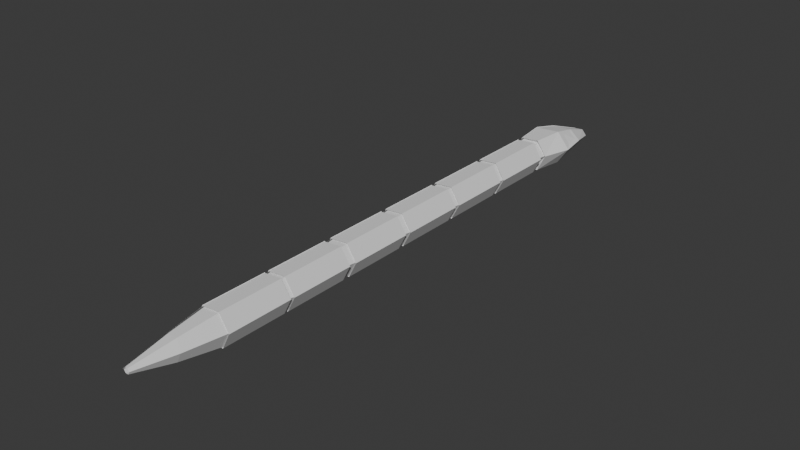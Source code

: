 # Source: snake.blend  (saved by Blender 4.4.32; exported with 4.5.12 LTS)
import bpy
from mathutils import Matrix  # noqa: F401  (used for matrix-valued properties, if any)

bpy.ops.wm.read_factory_settings(use_empty=True)
scene = bpy.context.scene
scene.name = 'Scene'

# ---- collections
col_collection = bpy.data.collections.new('Collection'); scene.collection.children.link(col_collection)

# ---- world
world_world = bpy.data.worlds.new('World'); scene.world = world_world
world_world.use_nodes = True; world_world.node_tree.nodes.clear()
_N = world_world.node_tree.nodes; _L = world_world.node_tree.links
n0 = _N.new('ShaderNodeOutputWorld'); n0.name = 'World Output'; n0.location = (300, 300)
n1 = _N.new('ShaderNodeBackground'); n1.name = 'Background'; n1.location = (10, 300)
n1.inputs[0].default_value = (0.05088, 0.05088, 0.05088, 1.0)
_L.new(n1.outputs[0], n0.inputs[0])
n0.is_active_output = True
world_world.color = (0.05088, 0.05088, 0.05088)
world_world.sun_shadow_jitter_overblur = 0.0

# ---- meshes
me_cylinder_001 = bpy.data.meshes.new('Cylinder.001')
me_cylinder_001.from_pydata([(0.0, 1.0, 0.3788), (0.866, 0.5, 0.3788), (0.866, -0.5, 0.3788), (0.0, -0.9449, 0.3788), (-0.866, -0.5, 0.3788), (-0.866, 0.5, 0.3788), (0.8282, 0.4782, 0.3058), (0.0, 0.9563, 0.3058), (0.8282, -0.4782, 0.3058), (0.0, -0.9012, 0.3058), (-0.8282, -0.4782, 0.3058), (-0.8282, 0.4782, 0.3058), (0.8282, 0.4782, -1.592), (0.0, 0.9563, -1.592), (0.8282, -0.4782, -1.592), (0.0, -0.9012, -1.592), (-0.8282, -0.4782, -1.592), (-0.8282, 0.4782, -1.592), (0.866, 0.5, -1.592), (0.0, 1.0, -1.592), (0.866, -0.5, -1.592), (0.0, -0.9449, -1.592), (-0.866, -0.5, -1.592), (-0.866, 0.5, -1.592), (0.01378, -0.9484, 0.3788), (0.01441, -0.9917, 0.3788), (0.01378, -0.9484, -1.592), (0.01441, -0.9917, -1.592), (0.5361, 0.264, 1.588), (0.0006958, 0.5731, 1.588), (0.5361, -0.3542, 1.588), (0.0006958, -0.6277, 1.504), (-0.5347, -0.3542, 1.504), (-0.5347, 0.264, 1.588), (0.009601, -0.6582, 1.504), (0.1393, -0.02694, 2.77), (0.001641, 0.05252, 2.77), (0.1393, -0.1859, 2.77), (0.001641, -0.2562, 2.77), (-0.136, -0.1859, 2.77), (-0.136, -0.02694, 2.77), (0.00393, -0.264, 2.826), (0.8282, -0.4782, 0.3058), (0.8282, 0.4782, 0.3058), (0.8282, -0.4782, -1.592), (0.8282, 0.4782, -1.592), (-0.866, -0.5, 0.3788), (0.0, -0.9449, 0.3788), (-0.866, -0.5, -1.592), (0.0, -0.9449, -1.592), (-0.866, -0.5, 0.3788), (0.0, -0.9449, 0.3788), (-0.866, -0.5, -1.592), (0.0, -0.9449, -1.592)], [], [(13, 12, 18, 19), (7, 0, 1, 6), (6, 1, 2, 8), (9, 3, 4, 10), (10, 4, 5, 11), (11, 5, 0, 7), (12, 14, 20, 18), (15, 16, 22, 21), (16, 17, 23, 22), (17, 13, 19, 23), (11, 7, 13, 17), (3, 21, 49, 47), (1, 0, 19, 18), (9, 10, 16, 15), (5, 4, 22, 23), (7, 6, 12, 13), (2, 1, 18, 20), (10, 11, 17, 16), (0, 5, 23, 19), (6, 8, 42, 43), (25, 2, 20, 27), (8, 24, 26, 14), (14, 26, 27, 20), (8, 2, 25, 24), (27, 26, 24, 25), (3, 9, 15, 21), (6, 7, 29, 28), (7, 11, 33, 29), (10, 9, 31, 32), (8, 6, 28, 30), (11, 10, 32, 33), (8, 24, 34, 30), (32, 31, 38, 39), (30, 28, 35, 37), (33, 32, 39, 40), (30, 34, 41, 37), (28, 29, 36, 35), (29, 33, 40, 36), (43, 42, 44, 45), (14, 12, 45, 44), (8, 14, 44, 42), (12, 6, 43, 45), (48, 46, 50, 52), (21, 22, 48, 49), (22, 4, 46, 48), (4, 3, 47, 46), (50, 51, 53, 52), (49, 48, 52, 53), (47, 49, 53, 51), (46, 47, 51, 50)])
_uv = me_cylinder_001.uv_layers.new(name='UVMap')
_uv.uv.foreach_set('vector', [0.25, 0.4566, 0.4289, 0.3533, 0.4578, 0.37, 0.25, 0.49, 0.25, 0.4566, 0.25, 0.49, 0.4578, 0.37, 0.4289, 0.3533, 0.4289, 0.3533, 0.4578, 0.37, 0.4578, 0.13, 0.4289, 0.1467, 0.25, 0.04342, 0.25, 0.01, 0.04215, 0.13, 0.0711, 0.1467, 0.0711, 0.1467, 0.04215, 0.13, 0.04215, 0.37, 0.0711, 0.3533, 0.0711, 0.3533, 0.04215, 0.37, 0.25, 0.49, 0.25, 0.4566, 0.4289, 0.3533, 0.4289, 0.1467, 0.4578, 0.13, 0.4578, 0.37, 0.25, 0.04342, 0.0711, 0.1467, 0.04215, 0.13, 0.25, 0.01, 0.0711, 0.1467, 0.0711, 0.3533, 0.04215, 0.37, 0.04215, 0.13, 0.0711, 0.3533, 0.25, 0.4566, 0.25, 0.49, 0.04215, 0.37, 0.0711, 0.3533, 0.25, 0.4566, 0.25, 0.4566, 0.0711, 0.3533, 0.25, 0.01, 0.25, 0.01, 0.25, 0.01, 0.25, 0.01, 0.4578, 0.37, 0.25, 0.49, 0.25, 0.49, 0.4578, 0.37, 0.25, 0.04342, 0.0711, 0.1467, 0.0711, 0.1467, 0.25, 0.04342, 0.04215, 0.37, 0.04215, 0.13, 0.04215, 0.13, 0.04215, 0.37, 0.25, 0.4566, 0.4289, 0.3533, 0.4289, 0.3533, 0.25, 0.4566, 0.4578, 0.13, 0.4578, 0.37, 0.4578, 0.37, 0.4578, 0.13, 0.0711, 0.1467, 0.0711, 0.3533, 0.0711, 0.3533, 0.0711, 0.1467, 0.25, 0.49, 0.04215, 0.37, 0.04215, 0.37, 0.25, 0.49, 0.4289, 0.3533, 0.4289, 0.1467, 0.4289, 0.1467, 0.4289, 0.3533, 0.2535, 0.012, 0.4578, 0.13, 0.4578, 0.13, 0.2535, 0.012, 0.4289, 0.1467, 0.253, 0.04514, 0.253, 0.04514, 0.4289, 0.1467, 0.4289, 0.1467, 0.253, 0.04514, 0.2535, 0.012, 0.4578, 0.13, 0.4289, 0.1467, 0.4578, 0.13, 0.2535, 0.012, 0.253, 0.04514, 0.2535, 0.012, 0.253, 0.04514, 0.253, 0.04514, 0.2535, 0.012, 0.25, 0.01, 0.25, 0.04342, 0.25, 0.04342, 0.25, 0.01, 0.4289, 0.3533, 0.25, 0.4566, 0.25, 0.4566, 0.4289, 0.3533, 0.25, 0.4566, 0.0711, 0.3533, 0.0711, 0.3533, 0.25, 0.4566, 0.0711, 0.1467, 0.25, 0.04342, 0.25, 0.04342, 0.0711, 0.1467, 0.4289, 0.1467, 0.4289, 0.3533, 0.4289, 0.3533, 0.4289, 0.1467, 0.0711, 0.3533, 0.0711, 0.1467, 0.0711, 0.1467, 0.0711, 0.3533, 0.4289, 0.1467, 0.253, 0.04514, 0.253, 0.04514, 0.4289, 0.1467, 0.0711, 0.1467, 0.25, 0.04342, 0.25, 0.04342, 0.0711, 0.1467, 0.4289, 0.1467, 0.4289, 0.3533, 0.4289, 0.3533, 0.4289, 0.1467, 0.0711, 0.3533, 0.0711, 0.1467, 0.0711, 0.1467, 0.0711, 0.3533, 0.4289, 0.1467, 0.253, 0.04514, 0.253, 0.04514, 0.4289, 0.1467, 0.4289, 0.3533, 0.25, 0.4566, 0.25, 0.4566, 0.4289, 0.3533, 0.25, 0.4566, 0.0711, 0.3533, 0.0711, 0.3533, 0.25, 0.4566, 0.4289, 0.3533, 0.4289, 0.1467, 0.4289, 0.1467, 0.4289, 0.3533, 0.4289, 0.1467, 0.4289, 0.3533, 0.4289, 0.3533, 0.4289, 0.1467, 0.4289, 0.1467, 0.4289, 0.1467, 0.4289, 0.1467, 0.4289, 0.1467, 0.4289, 0.3533, 0.4289, 0.3533, 0.4289, 0.3533, 0.4289, 0.3533, 0.04215, 0.13, 0.04215, 0.13, 0.04215, 0.13, 0.04215, 0.13, 0.25, 0.01, 0.04215, 0.13, 0.04215, 0.13, 0.25, 0.01, 0.04215, 0.13, 0.04215, 0.13, 0.04215, 0.13, 0.04215, 0.13, 0.04215, 0.13, 0.25, 0.01, 0.25, 0.01, 0.04215, 0.13, 0.04215, 0.13, 0.25, 0.01, 0.25, 0.01, 0.04215, 0.13, 0.25, 0.01, 0.04215, 0.13, 0.04215, 0.13, 0.25, 0.01, 0.25, 0.01, 0.25, 0.01, 0.25, 0.01, 0.25, 0.01, 0.04215, 0.13, 0.25, 0.01, 0.25, 0.01, 0.04215, 0.13])
me_cylinder_001.update()
me_cylinder_003 = bpy.data.meshes.new('Cylinder.003')
me_cylinder_003.from_pydata([(0.0, 1.0, 0.3788), (0.866, 0.5, 0.3788), (0.866, -0.5, 0.3788), (0.0, -0.9449, 0.3788), (-0.866, -0.5, 0.3788), (-0.8912, 0.457, 0.3788), (0.8282, 0.4782, 0.3058), (-0.126, 0.7412, 0.3058), (0.8282, -0.4782, 0.3058), (0.0, -0.9012, 0.3058), (-0.7534, -0.3505, 0.3058), (-0.8534, 0.4351, 0.3058), (0.5995, 0.5329, -2.488), (0.2006, 0.764, -2.488), (0.6477, 0.1543, -2.488), (0.2942, 0.0285, -2.488), (-0.1018, 0.2378, -2.488), (-0.15, 0.6164, -2.488), (0.6155, 0.5396, -2.488), (0.1984, 0.7812, -2.488), (0.6659, 0.1437, -2.488), (0.2964, 0.0112, -2.488), (-0.1178, 0.231, -2.488), (-0.1683, 0.6269, -2.488), (0.01378, -0.9484, 0.3788), (0.01441, -0.9917, 0.3788), (0.3029, 0.009147, -2.488), (0.3053, -0.008034, -2.488), (0.5361, 0.264, 1.588), (0.0006958, 0.5731, 1.588), (0.5361, -0.3542, 1.588), (0.0006958, -0.6277, 1.504), (-0.5347, -0.3542, 1.504), (-0.5347, 0.264, 1.588), (0.009601, -0.6582, 1.504), (0.1393, -0.02694, 2.77), (0.001641, 0.05252, 2.77), (0.1393, -0.1859, 2.77), (0.001641, -0.2562, 2.77), (-0.136, -0.1859, 2.77), (-0.136, -0.02694, 2.77), (0.00393, -0.264, 2.826), (0.8282, -0.4782, 0.3058), (0.8282, 0.4782, 0.3058), (0.6477, 0.1543, -2.488), (0.5995, 0.5329, -2.488), (-0.866, -0.5, 0.3788), (0.0, -0.9449, 0.3788), (-0.1178, 0.231, -2.488), (0.2964, 0.0112, -2.488), (-0.866, -0.5, 0.3788), (0.0, -0.9449, 0.3788), (-0.1178, 0.231, -2.488), (0.2964, 0.0112, -2.488), (-0.8912, 0.457, 0.3788), (-0.866, -0.5, 0.3788), (-0.1683, 0.6269, -2.488), (-0.1178, 0.231, -2.488), (-0.144, 1.111, -0.629), (-0.122, 0.9077, -1.443), (-0.962, 0.5542, -1.443), (-1.154, 0.6861, -0.629), (0.1256, -1.007, -0.629), (0.2128, -0.6655, -1.443), (0.949, -0.5528, -1.443), (1.143, -0.6446, -0.629), (0.132, -1.056, -0.5839), (0.2181, -0.7069, -1.426), (-0.7744, -0.1803, -1.426), (-1.061, -0.4236, -0.5839), (-0.1503, 1.161, -0.5839), (-0.1273, 0.9491, -1.426), (0.8718, 0.3703, -1.426), (1.051, 0.4651, -0.5839), (-1.015, -0.4041, -0.629), (-0.736, -0.1642, -1.443), (-1.006, 0.5795, -1.426), (-1.206, 0.7165, -0.5839), (1.004, 0.4457, -0.629), (0.8335, 0.3542, -1.443), (0.9926, -0.5781, -1.426), (1.196, -0.675, -0.5839), (0.1575, -1.112, -0.5839), (0.2393, -0.753, -1.426), (0.1504, -1.062, -0.5839), (0.2334, -0.7118, -1.426), (0.949, -0.5528, -1.443), (1.143, -0.6446, -0.629), (1.004, 0.4457, -0.629), (0.8335, 0.3542, -1.443), (0.132, -1.056, -0.5839), (0.2181, -0.7069, -1.426), (-0.7744, -0.1803, -1.426), (-1.061, -0.4236, -0.5839), (0.132, -1.056, -0.5839), (0.2181, -0.7069, -1.426), (-0.7744, -0.1803, -1.426), (-1.061, -0.4236, -0.5839), (-0.7744, -0.1803, -1.426), (-1.061, -0.4236, -0.5839), (-1.006, 0.5795, -1.426), (-1.206, 0.7165, -0.5839), (0.5995, 0.5329, -2.488), (0.2006, 0.764, -2.488), (0.6477, 0.1543, -2.488), (0.3029, 0.009147, -2.488), (-0.1018, 0.2378, -2.488), (0.2942, 0.0285, -2.488), (-0.15, 0.6164, -2.488), (0.6155, 0.5396, -2.488), (0.1984, 0.7812, -2.488), (0.6659, 0.1437, -2.488), (0.3053, -0.008034, -2.488), (-0.1178, 0.231, -2.488), (0.2964, 0.0112, -2.488), (-0.1683, 0.6269, -2.488), (0.6477, 0.1543, -2.488), (0.5995, 0.5329, -2.488), (-0.1178, 0.231, -2.488), (0.2964, 0.0112, -2.488), (-0.1178, 0.231, -2.488), (0.2964, 0.0112, -2.488), (-0.1683, 0.6269, -2.488), (-0.1178, 0.231, -2.488)], [], [(27, 20, 111, 112), (7, 0, 1, 6), (6, 1, 2, 8), (9, 3, 4, 10), (10, 4, 5, 11), (11, 5, 0, 7), (53, 49, 119, 121), (44, 14, 104, 116), (21, 15, 107, 114), (23, 56, 122, 115), (60, 59, 13, 17), (67, 21, 49, 91), (72, 71, 19, 18), (63, 75, 16, 15), (77, 5, 54, 101), (59, 79, 12, 13), (80, 72, 18, 20), (75, 60, 17, 16), (71, 76, 23, 19), (6, 8, 42, 43), (83, 80, 20, 27), (64, 85, 26, 14), (13, 12, 102, 103), (8, 2, 25, 24), (82, 84, 24, 25), (67, 63, 15, 21), (6, 7, 29, 28), (7, 11, 33, 29), (10, 9, 31, 32), (8, 6, 28, 30), (11, 10, 32, 33), (8, 24, 34, 30), (32, 31, 38, 39), (30, 28, 35, 37), (33, 32, 39, 40), (30, 34, 41, 37), (28, 29, 36, 35), (29, 33, 40, 36), (89, 86, 44, 45), (22, 48, 118, 113), (64, 14, 44, 86), (78, 6, 43, 88), (93, 46, 50, 97), (20, 18, 109, 111), (69, 4, 46, 93), (4, 3, 47, 46), (96, 95, 53, 52), (48, 52, 120, 118), (91, 49, 53, 95), (46, 47, 51, 50), (100, 98, 57, 56), (5, 4, 55, 54), (68, 22, 57, 98), (12, 45, 117, 102), (4, 69, 99, 55), (69, 68, 98, 99), (54, 55, 99, 101), (101, 99, 98, 100), (47, 90, 94, 51), (90, 91, 95, 94), (50, 51, 94, 97), (97, 94, 95, 96), (22, 68, 92, 48), (68, 69, 93, 92), (48, 92, 96, 52), (92, 93, 97, 96), (12, 79, 89, 45), (79, 78, 88, 89), (8, 65, 87, 42), (65, 64, 86, 87), (43, 42, 87, 88), (88, 87, 86, 89), (3, 9, 62, 66), (66, 62, 63, 67), (27, 26, 85, 83), (83, 85, 84, 82), (8, 24, 84, 65), (65, 84, 85, 64), (25, 2, 81, 82), (82, 81, 80, 83), (0, 5, 77, 70), (70, 77, 76, 71), (10, 11, 61, 74), (74, 61, 60, 75), (2, 1, 73, 81), (81, 73, 72, 80), (7, 6, 78, 58), (58, 78, 79, 59), (23, 76, 100, 56), (76, 77, 101, 100), (9, 10, 74, 62), (62, 74, 75, 63), (1, 0, 70, 73), (73, 70, 71, 72), (3, 66, 90, 47), (66, 67, 91, 90), (11, 7, 58, 61), (61, 58, 59, 60), (103, 102, 109, 110), (102, 104, 111, 109), (107, 106, 113, 114), (106, 108, 115, 113), (108, 103, 110, 115), (104, 105, 112, 111), (104, 102, 117, 116), (114, 113, 118, 119), (119, 118, 120, 121), (113, 115, 122, 123), (45, 44, 116, 117), (14, 26, 105, 104), (57, 22, 113, 123), (26, 27, 112, 105), (52, 53, 121, 120), (15, 16, 106, 107), (56, 57, 123, 122), (19, 23, 115, 110), (16, 17, 108, 106), (17, 13, 103, 108), (49, 21, 114, 119), (18, 19, 110, 109)])
_uv = me_cylinder_003.uv_layers.new(name='UVMap')
_uv.uv.foreach_set('vector', [0.2535, 0.012, 0.4578, 0.13, 0.4578, 0.13, 0.2535, 0.012, 0.25, 0.4566, 0.25, 0.49, 0.4578, 0.37, 0.4289, 0.3533, 0.4289, 0.3533, 0.4578, 0.37, 0.4578, 0.13, 0.4289, 0.1467, 0.25, 0.04342, 0.25, 0.01, 0.04215, 0.13, 0.0711, 0.1467, 0.0711, 0.1467, 0.04215, 0.13, 0.04215, 0.37, 0.0711, 0.3533, 0.0711, 0.3533, 0.04215, 0.37, 0.25, 0.49, 0.25, 0.4566, 0.25, 0.01, 0.25, 0.01, 0.25, 0.01, 0.25, 0.01, 0.4289, 0.1467, 0.4289, 0.1467, 0.4289, 0.1467, 0.4289, 0.1467, 0.25, 0.01, 0.25, 0.04342, 0.25, 0.04342, 0.25, 0.01, 0.04215, 0.37, 0.04215, 0.37, 0.04215, 0.37, 0.04215, 0.37, 0.0711, 0.3533, 0.25, 0.4566, 0.25, 0.4566, 0.0711, 0.3533, 0.25, 0.01, 0.25, 0.01, 0.25, 0.01, 0.25, 0.01, 0.4578, 0.37, 0.25, 0.49, 0.25, 0.49, 0.4578, 0.37, 0.25, 0.04342, 0.0711, 0.1467, 0.0711, 0.1467, 0.25, 0.04342, 0.04215, 0.37, 0.04215, 0.37, 0.04215, 0.37, 0.04215, 0.37, 0.25, 0.4566, 0.4289, 0.3533, 0.4289, 0.3533, 0.25, 0.4566, 0.4578, 0.13, 0.4578, 0.37, 0.4578, 0.37, 0.4578, 0.13, 0.0711, 0.1467, 0.0711, 0.3533, 0.0711, 0.3533, 0.0711, 0.1467, 0.25, 0.49, 0.04215, 0.37, 0.04215, 0.37, 0.25, 0.49, 0.4289, 0.3533, 0.4289, 0.1467, 0.4289, 0.1467, 0.4289, 0.3533, 0.2535, 0.012, 0.4578, 0.13, 0.4578, 0.13, 0.2535, 0.012, 0.4289, 0.1467, 0.253, 0.04514, 0.253, 0.04514, 0.4289, 0.1467, 0.25, 0.4566, 0.4289, 0.3533, 0.4289, 0.3533, 0.25, 0.4566, 0.4289, 0.1467, 0.4578, 0.13, 0.2535, 0.012, 0.253, 0.04514, 0.2535, 0.012, 0.253, 0.04514, 0.253, 0.04514, 0.2535, 0.012, 0.25, 0.01, 0.25, 0.04342, 0.25, 0.04342, 0.25, 0.01, 0.4289, 0.3533, 0.25, 0.4566, 0.25, 0.4566, 0.4289, 0.3533, 0.25, 0.4566, 0.0711, 0.3533, 0.0711, 0.3533, 0.25, 0.4566, 0.0711, 0.1467, 0.25, 0.04342, 0.25, 0.04342, 0.0711, 0.1467, 0.4289, 0.1467, 0.4289, 0.3533, 0.4289, 0.3533, 0.4289, 0.1467, 0.0711, 0.3533, 0.0711, 0.1467, 0.0711, 0.1467, 0.0711, 0.3533, 0.4289, 0.1467, 0.253, 0.04514, 0.253, 0.04514, 0.4289, 0.1467, 0.0711, 0.1467, 0.25, 0.04342, 0.25, 0.04342, 0.0711, 0.1467, 0.4289, 0.1467, 0.4289, 0.3533, 0.4289, 0.3533, 0.4289, 0.1467, 0.0711, 0.3533, 0.0711, 0.1467, 0.0711, 0.1467, 0.0711, 0.3533, 0.4289, 0.1467, 0.253, 0.04514, 0.253, 0.04514, 0.4289, 0.1467, 0.4289, 0.3533, 0.25, 0.4566, 0.25, 0.4566, 0.4289, 0.3533, 0.25, 0.4566, 0.0711, 0.3533, 0.0711, 0.3533, 0.25, 0.4566, 0.4289, 0.3533, 0.4289, 0.1467, 0.4289, 0.1467, 0.4289, 0.3533, 0.04215, 0.13, 0.04215, 0.13, 0.04215, 0.13, 0.04215, 0.13, 0.4289, 0.1467, 0.4289, 0.1467, 0.4289, 0.1467, 0.4289, 0.1467, 0.4289, 0.3533, 0.4289, 0.3533, 0.4289, 0.3533, 0.4289, 0.3533, 0.03162, 0.0975, 0.04215, 0.13, 0.04215, 0.13, 0.04215, 0.13, 0.4578, 0.13, 0.4578, 0.37, 0.4578, 0.37, 0.4578, 0.13, 0.03162, 0.0975, 0.04215, 0.13, 0.04215, 0.13, 0.03162, 0.0975, 0.04215, 0.13, 0.25, 0.01, 0.25, 0.01, 0.04215, 0.13, 0.04215, 0.13, 0.25, 0.01, 0.25, 0.01, 0.04215, 0.13, 0.04215, 0.13, 0.04215, 0.13, 0.04215, 0.13, 0.04215, 0.13, 0.25, 0.01, 0.25, 0.01, 0.25, 0.01, 0.25, 0.01, 0.04215, 0.13, 0.25, 0.01, 0.25, 0.01, 0.04215, 0.13, 0.04215, 0.37, 0.04215, 0.13, 0.04215, 0.13, 0.04215, 0.37, 0.04215, 0.37, 0.04215, 0.13, 0.04215, 0.13, 0.04215, 0.37, 0.03162, 0.0975, 0.04215, 0.13, 0.04215, 0.13, 0.04215, 0.13, 0.4289, 0.3533, 0.4289, 0.3533, 0.4289, 0.3533, 0.4289, 0.3533, 0.04215, 0.13, 0.03162, 0.0975, 0.04215, 0.13, 0.04215, 0.13, 0.03162, 0.0975, 0.03162, 0.0975, 0.04215, 0.13, 0.04215, 0.13, 0.04215, 0.37, 0.04215, 0.13, 0.04215, 0.13, 0.04215, 0.37, 0.04215, 0.37, 0.04215, 0.13, 0.04215, 0.13, 0.04215, 0.37, 0.25, 0.01, 0.25, 0.01, 0.25, 0.01, 0.25, 0.01, 0.25, 0.01, 0.25, 0.01, 0.25, 0.01, 0.25, 0.01, 0.04215, 0.13, 0.25, 0.01, 0.25, 0.01, 0.04215, 0.13, 0.04215, 0.13, 0.25, 0.01, 0.25, 0.01, 0.04215, 0.13, 0.04215, 0.13, 0.03162, 0.0975, 0.03162, 0.0975, 0.04215, 0.13, 0.03162, 0.0975, 0.03162, 0.0975, 0.03162, 0.0975, 0.03162, 0.0975, 0.04215, 0.13, 0.03162, 0.0975, 0.04215, 0.13, 0.04215, 0.13, 0.03162, 0.0975, 0.03162, 0.0975, 0.04215, 0.13, 0.04215, 0.13, 0.4289, 0.3533, 0.4289, 0.3533, 0.4289, 0.3533, 0.4289, 0.3533, 0.4289, 0.3533, 0.4289, 0.3533, 0.4289, 0.3533, 0.4289, 0.3533, 0.4289, 0.1467, 0.4289, 0.1467, 0.4289, 0.1467, 0.4289, 0.1467, 0.4289, 0.1467, 0.4289, 0.1467, 0.4289, 0.1467, 0.4289, 0.1467, 0.4289, 0.3533, 0.4289, 0.1467, 0.4289, 0.1467, 0.4289, 0.3533, 0.4289, 0.3533, 0.4289, 0.1467, 0.4289, 0.1467, 0.4289, 0.3533, 0.25, 0.01, 0.25, 0.04342, 0.25, 0.04342, 0.25, 0.01, 0.25, 0.01, 0.25, 0.04342, 0.25, 0.04342, 0.25, 0.01, 0.2535, 0.012, 0.253, 0.04514, 0.253, 0.04514, 0.2535, 0.012, 0.2535, 0.012, 0.253, 0.04514, 0.253, 0.04514, 0.2535, 0.012, 0.4289, 0.1467, 0.253, 0.04514, 0.253, 0.04514, 0.4289, 0.1467, 0.4289, 0.1467, 0.253, 0.04514, 0.253, 0.04514, 0.4289, 0.1467, 0.2535, 0.012, 0.4578, 0.13, 0.4578, 0.13, 0.2535, 0.012, 0.2535, 0.012, 0.4578, 0.13, 0.4578, 0.13, 0.2535, 0.012, 0.25, 0.49, 0.04215, 0.37, 0.04215, 0.37, 0.25, 0.49, 0.25, 0.49, 0.04215, 0.37, 0.04215, 0.37, 0.25, 0.49, 0.0711, 0.1467, 0.0711, 0.3533, 0.0711, 0.3533, 0.0711, 0.1467, 0.0711, 0.1467, 0.0711, 0.3533, 0.0711, 0.3533, 0.0711, 0.1467, 0.4578, 0.13, 0.4578, 0.37, 0.4578, 0.37, 0.4578, 0.13, 0.4578, 0.13, 0.4578, 0.37, 0.4578, 0.37, 0.4578, 0.13, 0.25, 0.4566, 0.4289, 0.3533, 0.4289, 0.3533, 0.25, 0.4566, 0.25, 0.4566, 0.4289, 0.3533, 0.4289, 0.3533, 0.25, 0.4566, 0.04215, 0.37, 0.04215, 0.37, 0.04215, 0.37, 0.04215, 0.37, 0.04215, 0.37, 0.04215, 0.37, 0.04215, 0.37, 0.04215, 0.37, 0.25, 0.04342, 0.0711, 0.1467, 0.0711, 0.1467, 0.25, 0.04342, 0.25, 0.04342, 0.0711, 0.1467, 0.0711, 0.1467, 0.25, 0.04342, 0.4578, 0.37, 0.25, 0.49, 0.25, 0.49, 0.4578, 0.37, 0.4578, 0.37, 0.25, 0.49, 0.25, 0.49, 0.4578, 0.37, 0.25, 0.01, 0.25, 0.01, 0.25, 0.01, 0.25, 0.01, 0.25, 0.01, 0.25, 0.01, 0.25, 0.01, 0.25, 0.01, 0.0711, 0.3533, 0.25, 0.4566, 0.25, 0.4566, 0.0711, 0.3533, 0.0711, 0.3533, 0.25, 0.4566, 0.25, 0.4566, 0.0711, 0.3533, 0.25, 0.4566, 0.4289, 0.3533, 0.4578, 0.37, 0.25, 0.49, 0.4289, 0.3533, 0.4289, 0.1467, 0.4578, 0.13, 0.4578, 0.37, 0.25, 0.04342, 0.0711, 0.1467, 0.04215, 0.13, 0.25, 0.01, 0.0711, 0.1467, 0.0711, 0.3533, 0.04215, 0.37, 0.04215, 0.13, 0.0711, 0.3533, 0.25, 0.4566, 0.25, 0.49, 0.04215, 0.37, 0.4289, 0.1467, 0.253, 0.04514, 0.2535, 0.012, 0.4578, 0.13, 0.4289, 0.1467, 0.4289, 0.3533, 0.4289, 0.3533, 0.4289, 0.1467, 0.25, 0.01, 0.04215, 0.13, 0.04215, 0.13, 0.25, 0.01, 0.25, 0.01, 0.04215, 0.13, 0.04215, 0.13, 0.25, 0.01, 0.04215, 0.13, 0.04215, 0.37, 0.04215, 0.37, 0.04215, 0.13, 0.4289, 0.3533, 0.4289, 0.1467, 0.4289, 0.1467, 0.4289, 0.3533, 0.4289, 0.1467, 0.253, 0.04514, 0.253, 0.04514, 0.4289, 0.1467, 0.04215, 0.13, 0.04215, 0.13, 0.04215, 0.13, 0.04215, 0.13, 0.253, 0.04514, 0.2535, 0.012, 0.2535, 0.012, 0.253, 0.04514, 0.04215, 0.13, 0.25, 0.01, 0.25, 0.01, 0.04215, 0.13, 0.25, 0.04342, 0.0711, 0.1467, 0.0711, 0.1467, 0.25, 0.04342, 0.04215, 0.37, 0.04215, 0.13, 0.04215, 0.13, 0.04215, 0.37, 0.25, 0.49, 0.04215, 0.37, 0.04215, 0.37, 0.25, 0.49, 0.0711, 0.1467, 0.0711, 0.3533, 0.0711, 0.3533, 0.0711, 0.1467, 0.0711, 0.3533, 0.25, 0.4566, 0.25, 0.4566, 0.0711, 0.3533, 0.25, 0.01, 0.25, 0.01, 0.25, 0.01, 0.25, 0.01, 0.4578, 0.37, 0.25, 0.49, 0.25, 0.49, 0.4578, 0.37])
me_cylinder_003.update()
arm_armature = bpy.data.armatures.new('Armature')  # bones are not reproduced

# ---- objects
ob_snake_segment = bpy.data.objects.new('snake segment', me_cylinder_001)
ob_snake_segment_001 = bpy.data.objects.new('snake segment.001', me_cylinder_001)
ob_snake_segment_002 = bpy.data.objects.new('snake segment.002', me_cylinder_001)
ob_snake_segment_003 = bpy.data.objects.new('snake segment.003', me_cylinder_001)
ob_snake_segment_004 = bpy.data.objects.new('snake segment.004', me_cylinder_001)
ob_snake_segment_005 = bpy.data.objects.new('snake segment.005', me_cylinder_001)
ob_snake_head = bpy.data.objects.new('snake head', me_cylinder_003)
ob_armature = bpy.data.objects.new('Armature', arm_armature)

# ---- transforms, parenting, visibility, modifiers, constraints
ob_snake_segment.location = (-0.002588, -1.017, 0.5234)
ob_snake_segment.rotation_euler = (-1.571, -5692.0, 3.142)
ob_snake_segment.scale = (0.5522, 0.5522, 1.0)
_m = ob_snake_segment.modifiers.new('Boolean', 'BOOLEAN')
_m.use_hole_tolerant = True
ob_snake_segment_001.location = (-0.002589, -3.14, 0.5234)
ob_snake_segment_001.rotation_euler = (-1.571, -5692.0, 3.142)
ob_snake_segment_001.scale = (0.5522, 0.5522, 1.0)
_m = ob_snake_segment_001.modifiers.new('Boolean', 'BOOLEAN')
_m.use_hole_tolerant = True
ob_snake_segment_002.location = (-0.002589, -5.27, 0.5234)
ob_snake_segment_002.rotation_euler = (-1.571, -5692.0, 3.142)
ob_snake_segment_002.scale = (0.5522, 0.5522, 1.0)
_m = ob_snake_segment_002.modifiers.new('Boolean', 'BOOLEAN')
_m.use_hole_tolerant = True
ob_snake_segment_003.location = (-0.002589, -7.425, 0.5234)
ob_snake_segment_003.rotation_euler = (-1.571, -5692.0, 3.142)
ob_snake_segment_003.scale = (0.5522, 0.5522, 1.0)
_m = ob_snake_segment_003.modifiers.new('Boolean', 'BOOLEAN')
_m.use_hole_tolerant = True
ob_snake_segment_004.location = (-0.002589, -9.615, 0.5234)
ob_snake_segment_004.rotation_euler = (-1.571, -5692.0, 3.142)
ob_snake_segment_004.scale = (0.5522, 0.5522, 1.0)
_m = ob_snake_segment_004.modifiers.new('Boolean', 'BOOLEAN')
_m.use_hole_tolerant = True
ob_snake_segment_005.location = (-0.002589, -11.7, 0.5234)
ob_snake_segment_005.rotation_euler = (-1.571, -5692.0, 3.142)
ob_snake_segment_005.scale = (0.5522, 0.5522, 1.0)
_m = ob_snake_segment_005.modifiers.new('Boolean', 'BOOLEAN')
_m.use_hole_tolerant = True
ob_snake_head.location = (-0.002589, 1.174, 0.5234)
ob_snake_head.rotation_euler = (-1.571, -5692.0, 3.142)
ob_snake_head.scale = (0.5522, 0.5522, 1.0)
ob_armature.location = (0.0, 2.022, 0.5485)
ob_armature.rotation_euler = (1.571, 0.0, 0.0)
ob_armature.scale = (0.553, 0.5523, 0.9995)
ob_armature.show_in_front = True

# ---- collection membership
col_collection.objects.link(ob_snake_segment)
col_collection.objects.link(ob_snake_segment_001)
col_collection.objects.link(ob_snake_segment_002)
col_collection.objects.link(ob_snake_segment_003)
col_collection.objects.link(ob_snake_segment_004)
col_collection.objects.link(ob_snake_segment_005)
col_collection.objects.link(ob_snake_head)
col_collection.objects.link(ob_armature)

# ---- scene / render settings (as saved in the file)
scene.frame_start = 1; scene.frame_end = 250; scene.frame_set(232)
scene.render.engine = 'BLENDER_EEVEE_NEXT'
bpy.context.view_layer.update()

# ---- added for rendering (the .blend has no active camera and no usable light): camera, sun
cam_auto = bpy.data.cameras.new('AutoCamera')
cam_auto.lens = 50.0
cam_auto.sensor_width = 36.0
cam_auto.clip_end = 1000.0
ob_auto_camera = bpy.data.objects.new('AutoCamera', cam_auto)
scene.collection.objects.link(ob_auto_camera)
ob_auto_camera.location = (16.9951, -25.8196, 14.104)
ob_auto_camera.rotation_euler = (1.09748, -7.21219e-08, 0.694738)
scene.camera = ob_auto_camera
light_auto_sun = bpy.data.lights.new('AutoSun', 'SUN')
light_auto_sun.energy = 3.0
light_auto_sun.angle = 0.0523599
ob_auto_sun = bpy.data.objects.new('AutoSun', light_auto_sun)
scene.collection.objects.link(ob_auto_sun)
ob_auto_sun.rotation_euler = (0.872665, 0.174533, 0.523599)
bpy.context.view_layer.update()

